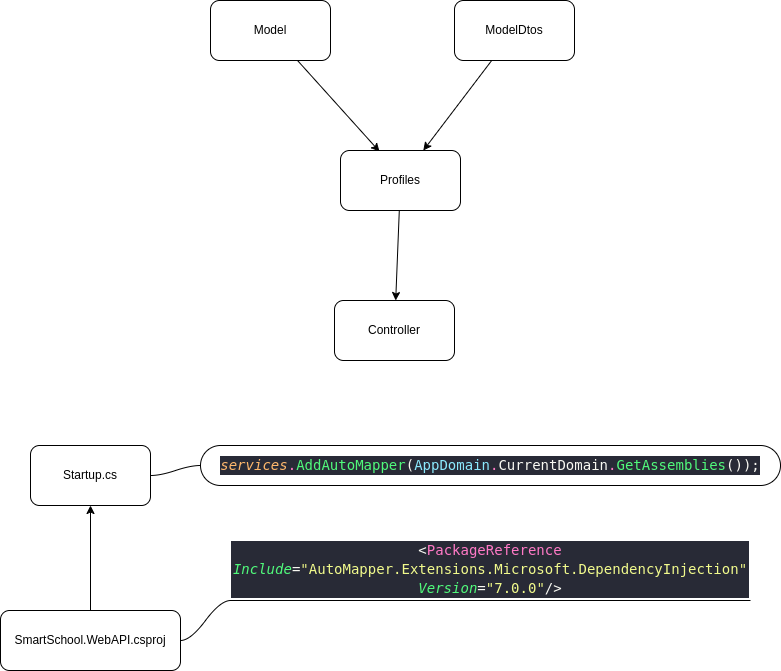

The diagram above was exported from draw.io. Its source (the exported page's mxGraphModel, read from the mxfile embedded in the PNG):
<mxGraphModel dx="1219" dy="494" grid="1" gridSize="10" guides="1" tooltips="1" connect="1" arrows="1" fold="1" page="1" pageScale="1" pageWidth="827" pageHeight="1169" math="0" shadow="0">
  <root>
    <mxCell id="0" />
    <mxCell id="1" parent="0" />
    <mxCell id="17" style="edgeStyle=none;html=1;exitX=0.5;exitY=0;exitDx=0;exitDy=0;entryX=0.575;entryY=1;entryDx=0;entryDy=0;entryPerimeter=0;" parent="1" edge="1">
      <mxGeometry relative="1" as="geometry">
        <mxPoint x="404" y="585" as="targetPoint" />
      </mxGeometry>
    </mxCell>
    <mxCell id="34" style="edgeStyle=none;html=1;entryX=0.325;entryY=0.017;entryDx=0;entryDy=0;entryPerimeter=0;" parent="1" source="29" target="31" edge="1">
      <mxGeometry relative="1" as="geometry" />
    </mxCell>
    <mxCell id="29" value="Model" style="rounded=1;whiteSpace=wrap;html=1;" parent="1" vertex="1">
      <mxGeometry x="220" y="110" width="120" height="60" as="geometry" />
    </mxCell>
    <mxCell id="33" style="edgeStyle=none;html=1;" parent="1" source="30" target="31" edge="1">
      <mxGeometry relative="1" as="geometry" />
    </mxCell>
    <mxCell id="30" value="ModelDtos" style="rounded=1;whiteSpace=wrap;html=1;" parent="1" vertex="1">
      <mxGeometry x="464" y="110" width="120" height="60" as="geometry" />
    </mxCell>
    <mxCell id="37" value="" style="edgeStyle=none;html=1;" edge="1" parent="1" source="31" target="36">
      <mxGeometry relative="1" as="geometry" />
    </mxCell>
    <mxCell id="31" value="Profiles" style="rounded=1;whiteSpace=wrap;html=1;" parent="1" vertex="1">
      <mxGeometry x="350" y="260" width="120" height="60" as="geometry" />
    </mxCell>
    <mxCell id="41" value="" style="edgeStyle=none;html=1;" edge="1" parent="1" source="35" target="38">
      <mxGeometry relative="1" as="geometry" />
    </mxCell>
    <mxCell id="35" value="SmartSchool.WebAPI.csproj" style="rounded=1;whiteSpace=wrap;html=1;" parent="1" vertex="1">
      <mxGeometry x="10" y="720" width="180" height="60" as="geometry" />
    </mxCell>
    <mxCell id="36" value="Controller" style="rounded=1;whiteSpace=wrap;html=1;" vertex="1" parent="1">
      <mxGeometry x="344" y="410" width="120" height="60" as="geometry" />
    </mxCell>
    <mxCell id="38" value="Startup.cs" style="rounded=1;whiteSpace=wrap;html=1;" vertex="1" parent="1">
      <mxGeometry x="40" y="555" width="120" height="60" as="geometry" />
    </mxCell>
    <mxCell id="42" style="edgeStyle=entityRelationEdgeStyle;html=1;startArrow=none;endArrow=none;segment=10;curved=1;sourcePerimeterSpacing=0;targetPerimeterSpacing=0;" edge="1" parent="1" source="39" target="38">
      <mxGeometry relative="1" as="geometry" />
    </mxCell>
    <mxCell id="39" value="&lt;div style=&quot;color: rgb(248, 248, 242); background-color: rgb(40, 42, 54); font-family: &amp;quot;Droid Sans Mono&amp;quot;, &amp;quot;monospace&amp;quot;, monospace; font-size: 14px; line-height: 19px;&quot;&gt;&lt;span style=&quot;color: #ffb86c;font-style: italic;&quot;&gt;services&lt;/span&gt;&lt;span style=&quot;color: #ff79c6;&quot;&gt;.&lt;/span&gt;&lt;span style=&quot;color: #50fa7b;&quot;&gt;AddAutoMapper&lt;/span&gt;(&lt;span style=&quot;color: #8be9fd;&quot;&gt;AppDomain&lt;/span&gt;&lt;span style=&quot;color: #ff79c6;&quot;&gt;.&lt;/span&gt;CurrentDomain&lt;span style=&quot;color: #ff79c6;&quot;&gt;.&lt;/span&gt;&lt;span style=&quot;color: #50fa7b;&quot;&gt;GetAssemblies&lt;/span&gt;());&lt;/div&gt;" style="whiteSpace=wrap;html=1;rounded=1;arcSize=50;align=center;verticalAlign=middle;strokeWidth=1;autosize=1;spacing=4;treeFolding=1;treeMoving=1;newEdgeStyle={&quot;edgeStyle&quot;:&quot;entityRelationEdgeStyle&quot;,&quot;startArrow&quot;:&quot;none&quot;,&quot;endArrow&quot;:&quot;none&quot;,&quot;segment&quot;:10,&quot;curved&quot;:1,&quot;sourcePerimeterSpacing&quot;:0,&quot;targetPerimeterSpacing&quot;:0};" vertex="1" parent="1">
      <mxGeometry x="210" y="555" width="580" height="40" as="geometry" />
    </mxCell>
    <mxCell id="55" value="&lt;div style=&quot;color: rgb(248, 248, 242); background-color: rgb(40, 42, 54); font-family: &amp;quot;Droid Sans Mono&amp;quot;, &amp;quot;monospace&amp;quot;, monospace; font-size: 14px; line-height: 19px;&quot;&gt;&amp;lt;&lt;span style=&quot;color: #ff79c6;&quot;&gt;PackageReference&lt;/span&gt; &lt;span style=&quot;color: #50fa7b;font-style: italic;&quot;&gt;Include&lt;/span&gt;=&lt;span style=&quot;color: #e9f284;&quot;&gt;&quot;&lt;/span&gt;&lt;span style=&quot;color: #f1fa8c;&quot;&gt;AutoMapper.Extensions.Microsoft.DependencyInjection&lt;/span&gt;&lt;span style=&quot;color: #e9f284;&quot;&gt;&quot;&lt;/span&gt; &lt;span style=&quot;color: #50fa7b;font-style: italic;&quot;&gt;Version&lt;/span&gt;=&lt;span style=&quot;color: #e9f284;&quot;&gt;&quot;&lt;/span&gt;&lt;span style=&quot;color: #f1fa8c;&quot;&gt;7.0.0&lt;/span&gt;&lt;span style=&quot;color: #e9f284;&quot;&gt;&quot;&lt;/span&gt;/&amp;gt;&lt;/div&gt;" style="whiteSpace=wrap;html=1;shape=partialRectangle;top=0;left=0;bottom=1;right=0;points=[[0,1],[1,1]];fillColor=none;align=center;verticalAlign=bottom;routingCenterY=0.5;snapToPoint=1;recursiveResize=0;autosize=1;treeFolding=1;treeMoving=1;newEdgeStyle={&quot;edgeStyle&quot;:&quot;entityRelationEdgeStyle&quot;,&quot;startArrow&quot;:&quot;none&quot;,&quot;endArrow&quot;:&quot;none&quot;,&quot;segment&quot;:10,&quot;curved&quot;:1,&quot;sourcePerimeterSpacing&quot;:0,&quot;targetPerimeterSpacing&quot;:0};" vertex="1" parent="1">
      <mxGeometry x="240" y="680" width="520" height="30" as="geometry" />
    </mxCell>
    <mxCell id="56" value="" style="edgeStyle=entityRelationEdgeStyle;startArrow=none;endArrow=none;segment=10;curved=1;sourcePerimeterSpacing=0;targetPerimeterSpacing=0;exitX=1;exitY=0.5;exitDx=0;exitDy=0;" edge="1" target="55" parent="1" source="35">
      <mxGeometry relative="1" as="geometry">
        <mxPoint x="110" y="790" as="sourcePoint" />
      </mxGeometry>
    </mxCell>
  </root>
</mxGraphModel>